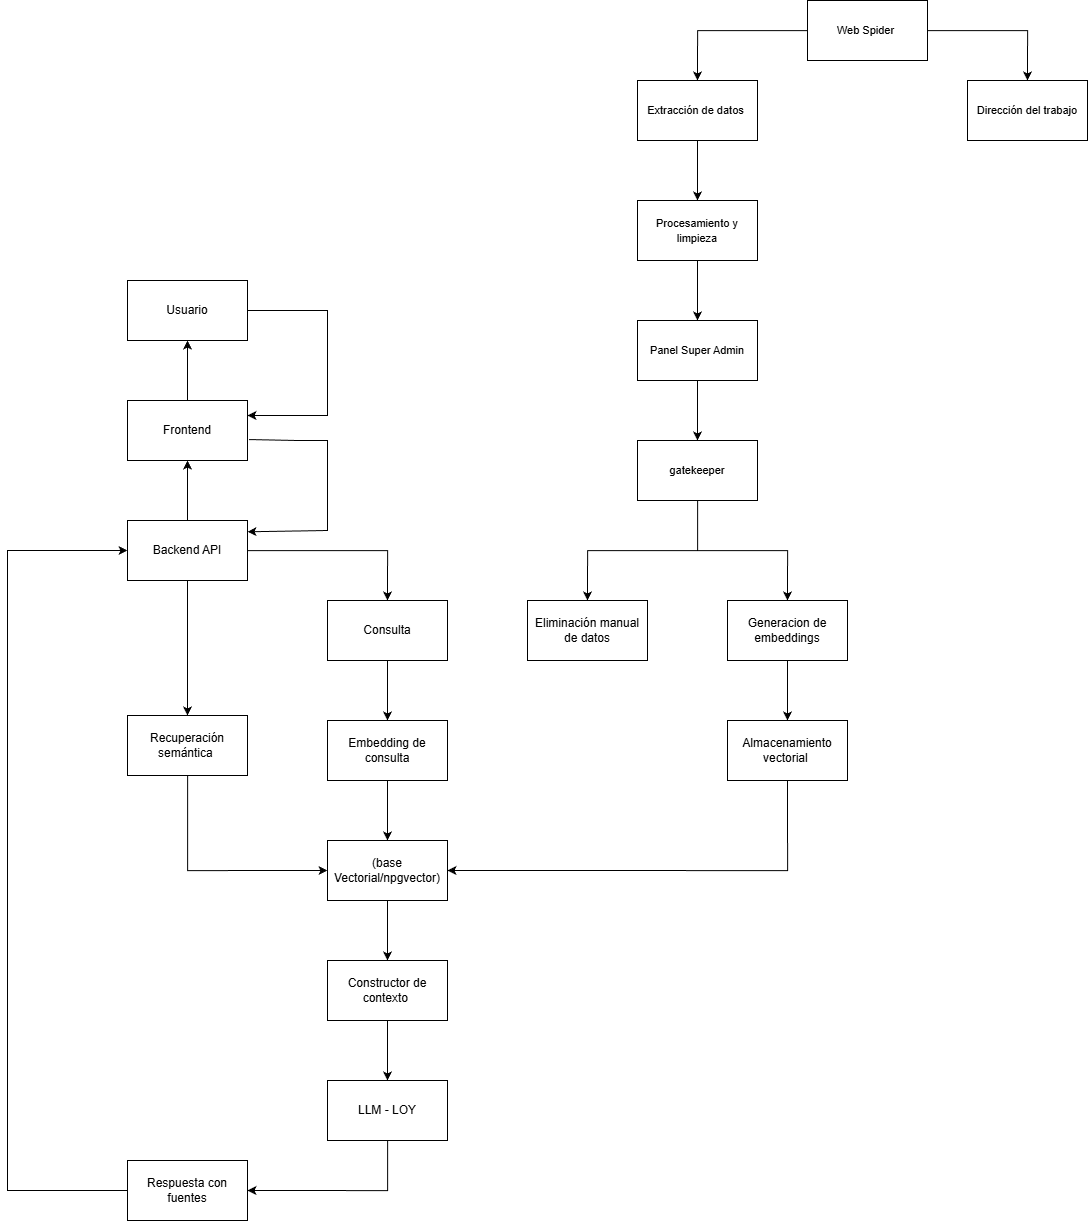

The diagram above was exported from draw.io. Its source (the exported page's mxGraphModel, read from the mxfile embedded in the PNG):
<mxGraphModel dx="2511" dy="2629" grid="1" gridSize="10" guides="1" tooltips="1" connect="1" arrows="1" fold="1" page="1" pageScale="1" pageWidth="827" pageHeight="1169" math="0" shadow="0">
  <root>
    <mxCell id="0" />
    <mxCell id="1" parent="0" />
    <mxCell id="jh6-V8qQlRV68xgwld2u-1" parent="1" style="rounded=0;whiteSpace=wrap;html=1;" value="Usuario" vertex="1">
      <mxGeometry height="60" width="120" x="160" y="120" as="geometry" />
    </mxCell>
    <mxCell id="jh6-V8qQlRV68xgwld2u-2" parent="1" style="rounded=0;whiteSpace=wrap;html=1;" value="Frontend" vertex="1">
      <mxGeometry height="60" width="120" x="160" y="240" as="geometry" />
    </mxCell>
    <mxCell id="jh6-V8qQlRV68xgwld2u-19" edge="1" parent="1" source="jh6-V8qQlRV68xgwld2u-3" style="edgeStyle=orthogonalEdgeStyle;rounded=0;orthogonalLoop=1;jettySize=auto;html=1;entryX=0.5;entryY=0;entryDx=0;entryDy=0;" target="jh6-V8qQlRV68xgwld2u-4">
      <mxGeometry relative="1" as="geometry" />
    </mxCell>
    <mxCell id="jh6-V8qQlRV68xgwld2u-3" parent="1" style="rounded=0;whiteSpace=wrap;html=1;" value="Backend API" vertex="1">
      <mxGeometry height="60" width="120" x="160" y="360" as="geometry" />
    </mxCell>
    <mxCell id="jh6-V8qQlRV68xgwld2u-20" edge="1" parent="1" source="jh6-V8qQlRV68xgwld2u-4" style="edgeStyle=orthogonalEdgeStyle;rounded=0;orthogonalLoop=1;jettySize=auto;html=1;entryX=0.5;entryY=0;entryDx=0;entryDy=0;" target="jh6-V8qQlRV68xgwld2u-10">
      <mxGeometry relative="1" as="geometry" />
    </mxCell>
    <mxCell id="jh6-V8qQlRV68xgwld2u-4" parent="1" style="rounded=0;whiteSpace=wrap;html=1;" value="Consulta" vertex="1">
      <mxGeometry height="60" width="120" x="360" y="440" as="geometry" />
    </mxCell>
    <mxCell id="jh6-V8qQlRV68xgwld2u-5" edge="1" parent="1" source="jh6-V8qQlRV68xgwld2u-2" style="endArrow=classic;html=1;rounded=0;entryX=0.5;entryY=1;entryDx=0;entryDy=0;exitX=0.5;exitY=0;exitDx=0;exitDy=0;" target="jh6-V8qQlRV68xgwld2u-1" value="">
      <mxGeometry height="50" relative="1" width="50" as="geometry">
        <mxPoint x="390" y="440" as="sourcePoint" />
        <mxPoint x="440" y="390" as="targetPoint" />
      </mxGeometry>
    </mxCell>
    <mxCell id="jh6-V8qQlRV68xgwld2u-6" edge="1" parent="1" source="jh6-V8qQlRV68xgwld2u-3" style="endArrow=classic;html=1;rounded=0;entryX=0.5;entryY=1;entryDx=0;entryDy=0;exitX=0.5;exitY=0;exitDx=0;exitDy=0;" target="jh6-V8qQlRV68xgwld2u-2" value="">
      <mxGeometry height="50" relative="1" width="50" as="geometry">
        <mxPoint x="420" y="300" as="sourcePoint" />
        <mxPoint x="420" y="260" as="targetPoint" />
      </mxGeometry>
    </mxCell>
    <mxCell id="jh6-V8qQlRV68xgwld2u-8" edge="1" parent="1" source="jh6-V8qQlRV68xgwld2u-1" style="endArrow=classic;html=1;rounded=0;exitX=1;exitY=0.5;exitDx=0;exitDy=0;entryX=1;entryY=0.25;entryDx=0;entryDy=0;" target="jh6-V8qQlRV68xgwld2u-2" value="">
      <mxGeometry height="50" relative="1" width="50" as="geometry">
        <Array as="points">
          <mxPoint x="360" y="150" />
          <mxPoint x="360" y="210" />
          <mxPoint x="360" y="255" />
        </Array>
        <mxPoint x="280" y="140" as="sourcePoint" />
        <mxPoint x="280" y="260" as="targetPoint" />
      </mxGeometry>
    </mxCell>
    <mxCell id="jh6-V8qQlRV68xgwld2u-9" edge="1" parent="1" source="jh6-V8qQlRV68xgwld2u-2" style="endArrow=classic;html=1;rounded=0;exitX=1.013;exitY=0.651;exitDx=0;exitDy=0;exitPerimeter=0;entryX=1;entryY=0.188;entryDx=0;entryDy=0;entryPerimeter=0;" target="jh6-V8qQlRV68xgwld2u-3" value="">
      <mxGeometry height="50" relative="1" width="50" as="geometry">
        <Array as="points">
          <mxPoint x="330" y="280" />
          <mxPoint x="360" y="280" />
          <mxPoint x="360" y="370" />
        </Array>
        <mxPoint x="380" y="270" as="sourcePoint" />
        <mxPoint x="282" y="370" as="targetPoint" />
      </mxGeometry>
    </mxCell>
    <mxCell id="jh6-V8qQlRV68xgwld2u-21" edge="1" parent="1" source="jh6-V8qQlRV68xgwld2u-10" style="edgeStyle=orthogonalEdgeStyle;rounded=0;orthogonalLoop=1;jettySize=auto;html=1;entryX=0.5;entryY=0;entryDx=0;entryDy=0;" target="jh6-V8qQlRV68xgwld2u-11">
      <mxGeometry relative="1" as="geometry" />
    </mxCell>
    <mxCell id="jh6-V8qQlRV68xgwld2u-10" parent="1" style="rounded=0;whiteSpace=wrap;html=1;" value="Embedding de consulta" vertex="1">
      <mxGeometry height="60" width="120" x="360" y="560" as="geometry" />
    </mxCell>
    <mxCell id="jh6-V8qQlRV68xgwld2u-22" edge="1" parent="1" source="jh6-V8qQlRV68xgwld2u-11" style="edgeStyle=orthogonalEdgeStyle;rounded=0;orthogonalLoop=1;jettySize=auto;html=1;entryX=0.5;entryY=0;entryDx=0;entryDy=0;" target="jh6-V8qQlRV68xgwld2u-12">
      <mxGeometry relative="1" as="geometry" />
    </mxCell>
    <mxCell id="jh6-V8qQlRV68xgwld2u-11" parent="1" style="rounded=0;whiteSpace=wrap;html=1;" value="(base Vectorial/npgvector)" vertex="1">
      <mxGeometry height="60" width="120" x="360" y="680" as="geometry" />
    </mxCell>
    <mxCell id="jh6-V8qQlRV68xgwld2u-23" edge="1" parent="1" source="jh6-V8qQlRV68xgwld2u-12" style="edgeStyle=orthogonalEdgeStyle;rounded=0;orthogonalLoop=1;jettySize=auto;html=1;entryX=0.5;entryY=0;entryDx=0;entryDy=0;" target="jh6-V8qQlRV68xgwld2u-13">
      <mxGeometry relative="1" as="geometry" />
    </mxCell>
    <mxCell id="jh6-V8qQlRV68xgwld2u-12" parent="1" style="rounded=0;whiteSpace=wrap;html=1;" value="Constructor de contexto&amp;nbsp;" vertex="1">
      <mxGeometry height="60" width="120" x="360" y="800" as="geometry" />
    </mxCell>
    <mxCell id="jh6-V8qQlRV68xgwld2u-24" edge="1" parent="1" source="jh6-V8qQlRV68xgwld2u-13" style="edgeStyle=orthogonalEdgeStyle;rounded=0;orthogonalLoop=1;jettySize=auto;html=1;entryX=1;entryY=0.5;entryDx=0;entryDy=0;" target="jh6-V8qQlRV68xgwld2u-14">
      <mxGeometry relative="1" as="geometry">
        <Array as="points">
          <mxPoint x="420" y="1030" />
        </Array>
      </mxGeometry>
    </mxCell>
    <mxCell id="jh6-V8qQlRV68xgwld2u-13" parent="1" style="rounded=0;whiteSpace=wrap;html=1;" value="LLM - LOY" vertex="1">
      <mxGeometry height="60" width="120" x="360" y="920" as="geometry" />
    </mxCell>
    <mxCell id="jh6-V8qQlRV68xgwld2u-14" parent="1" style="rounded=0;whiteSpace=wrap;html=1;" value="Respuesta con fuentes" vertex="1">
      <mxGeometry height="60" width="120" x="160" y="1000" as="geometry" />
    </mxCell>
    <mxCell id="jh6-V8qQlRV68xgwld2u-18" edge="1" parent="1" source="jh6-V8qQlRV68xgwld2u-15" style="edgeStyle=orthogonalEdgeStyle;rounded=0;orthogonalLoop=1;jettySize=auto;html=1;entryX=0;entryY=0.5;entryDx=0;entryDy=0;" target="jh6-V8qQlRV68xgwld2u-11">
      <mxGeometry relative="1" as="geometry">
        <Array as="points">
          <mxPoint x="220" y="710" />
        </Array>
      </mxGeometry>
    </mxCell>
    <mxCell id="jh6-V8qQlRV68xgwld2u-15" parent="1" style="rounded=0;whiteSpace=wrap;html=1;" value="Recuperación semántica&amp;nbsp;" vertex="1">
      <mxGeometry height="60" width="120" x="160" y="555" as="geometry" />
    </mxCell>
    <mxCell id="jh6-V8qQlRV68xgwld2u-16" edge="1" parent="1" source="jh6-V8qQlRV68xgwld2u-3" style="endArrow=classic;html=1;rounded=0;exitX=0.5;exitY=1;exitDx=0;exitDy=0;entryX=0.5;entryY=0;entryDx=0;entryDy=0;" target="jh6-V8qQlRV68xgwld2u-15" value="">
      <mxGeometry height="50" relative="1" width="50" as="geometry">
        <mxPoint x="510" y="660" as="sourcePoint" />
        <mxPoint x="560" y="610" as="targetPoint" />
      </mxGeometry>
    </mxCell>
    <mxCell id="jh6-V8qQlRV68xgwld2u-17" edge="1" parent="1" style="endArrow=classic;html=1;rounded=0;entryX=0;entryY=0.5;entryDx=0;entryDy=0;" target="jh6-V8qQlRV68xgwld2u-3" value="">
      <mxGeometry height="50" relative="1" width="50" as="geometry">
        <Array as="points">
          <mxPoint x="40" y="1030" />
          <mxPoint x="40" y="690" />
          <mxPoint x="40" y="390" />
        </Array>
        <mxPoint x="160" y="1030" as="sourcePoint" />
        <mxPoint x="140" y="390" as="targetPoint" />
      </mxGeometry>
    </mxCell>
    <mxCell id="jh6-V8qQlRV68xgwld2u-26" edge="1" parent="1" source="jh6-V8qQlRV68xgwld2u-25" style="edgeStyle=orthogonalEdgeStyle;rounded=0;orthogonalLoop=1;jettySize=auto;html=1;entryX=1;entryY=0.5;entryDx=0;entryDy=0;exitX=0.5;exitY=1;exitDx=0;exitDy=0;" target="jh6-V8qQlRV68xgwld2u-11">
      <mxGeometry relative="1" as="geometry">
        <Array as="points">
          <mxPoint x="820" y="710" />
        </Array>
      </mxGeometry>
    </mxCell>
    <mxCell id="jh6-V8qQlRV68xgwld2u-25" parent="1" style="rounded=0;whiteSpace=wrap;html=1;" value="Almacenamiento vectorial&amp;nbsp;" vertex="1">
      <mxGeometry height="60" width="120" x="760" y="560" as="geometry" />
    </mxCell>
    <mxCell id="jh6-V8qQlRV68xgwld2u-31" edge="1" parent="1" source="jh6-V8qQlRV68xgwld2u-29" style="edgeStyle=orthogonalEdgeStyle;rounded=0;orthogonalLoop=1;jettySize=auto;html=1;entryX=0.5;entryY=0;entryDx=0;entryDy=0;" target="jh6-V8qQlRV68xgwld2u-25">
      <mxGeometry relative="1" as="geometry" />
    </mxCell>
    <mxCell id="jh6-V8qQlRV68xgwld2u-29" parent="1" style="rounded=0;whiteSpace=wrap;html=1;" value="Generacion de embeddings" vertex="1">
      <mxGeometry height="60" width="120" x="760" y="440" as="geometry" />
    </mxCell>
    <mxCell id="jh6-V8qQlRV68xgwld2u-30" parent="1" style="rounded=0;whiteSpace=wrap;html=1;" value="Eliminación manual de datos" vertex="1">
      <mxGeometry height="60" width="120" x="560" y="440" as="geometry" />
    </mxCell>
    <mxCell id="jh6-V8qQlRV68xgwld2u-34" edge="1" parent="1" source="jh6-V8qQlRV68xgwld2u-32" style="edgeStyle=orthogonalEdgeStyle;rounded=0;orthogonalLoop=1;jettySize=auto;html=1;entryX=0.5;entryY=0;entryDx=0;entryDy=0;" target="jh6-V8qQlRV68xgwld2u-29">
      <mxGeometry relative="1" as="geometry" />
    </mxCell>
    <mxCell id="iJt4Nnj4iNw9R-9RYNMy-4" edge="1" parent="1" source="jh6-V8qQlRV68xgwld2u-32" style="edgeStyle=orthogonalEdgeStyle;rounded=0;orthogonalLoop=1;jettySize=auto;html=1;entryX=0.5;entryY=0;entryDx=0;entryDy=0;" target="jh6-V8qQlRV68xgwld2u-30">
      <mxGeometry relative="1" as="geometry" />
    </mxCell>
    <mxCell id="jh6-V8qQlRV68xgwld2u-32" parent="1" style="rounded=0;whiteSpace=wrap;html=1;" value="&lt;font style=&quot;font-size: 11px;&quot;&gt;gatekeeper&lt;/font&gt;" vertex="1">
      <mxGeometry height="60" width="120" x="670" y="280" as="geometry" />
    </mxCell>
    <mxCell id="jh6-V8qQlRV68xgwld2u-38" edge="1" parent="1" source="jh6-V8qQlRV68xgwld2u-37" style="edgeStyle=orthogonalEdgeStyle;rounded=0;orthogonalLoop=1;jettySize=auto;html=1;entryX=0.5;entryY=0;entryDx=0;entryDy=0;" target="jh6-V8qQlRV68xgwld2u-32">
      <mxGeometry relative="1" as="geometry" />
    </mxCell>
    <mxCell id="jh6-V8qQlRV68xgwld2u-37" parent="1" style="rounded=0;whiteSpace=wrap;html=1;" value="&lt;font style=&quot;font-size: 11px;&quot;&gt;Panel Super Admin&lt;/font&gt;" vertex="1">
      <mxGeometry height="60" width="120" x="670" y="160" as="geometry" />
    </mxCell>
    <mxCell id="jh6-V8qQlRV68xgwld2u-40" edge="1" parent="1" source="jh6-V8qQlRV68xgwld2u-39" style="edgeStyle=orthogonalEdgeStyle;rounded=0;orthogonalLoop=1;jettySize=auto;html=1;entryX=0.5;entryY=0;entryDx=0;entryDy=0;" target="jh6-V8qQlRV68xgwld2u-37">
      <mxGeometry relative="1" as="geometry" />
    </mxCell>
    <mxCell id="jh6-V8qQlRV68xgwld2u-39" parent="1" style="rounded=0;whiteSpace=wrap;html=1;" value="&lt;font style=&quot;font-size: 11px;&quot;&gt;Procesamiento y limpieza&lt;/font&gt;" vertex="1">
      <mxGeometry height="60" width="120" x="670" y="40" as="geometry" />
    </mxCell>
    <mxCell id="jh6-V8qQlRV68xgwld2u-44" edge="1" parent="1" source="jh6-V8qQlRV68xgwld2u-41" style="edgeStyle=orthogonalEdgeStyle;rounded=0;orthogonalLoop=1;jettySize=auto;html=1;" target="jh6-V8qQlRV68xgwld2u-39">
      <mxGeometry relative="1" as="geometry" />
    </mxCell>
    <mxCell id="jh6-V8qQlRV68xgwld2u-41" parent="1" style="rounded=0;whiteSpace=wrap;html=1;" value="&lt;font style=&quot;font-size: 11px;&quot;&gt;Extracción de datos&amp;nbsp;&lt;/font&gt;" vertex="1">
      <mxGeometry height="60" width="120" x="670" y="-80" as="geometry" />
    </mxCell>
    <mxCell id="jh6-V8qQlRV68xgwld2u-43" edge="1" parent="1" source="jh6-V8qQlRV68xgwld2u-42" style="edgeStyle=orthogonalEdgeStyle;rounded=0;orthogonalLoop=1;jettySize=auto;html=1;entryX=0.5;entryY=0;entryDx=0;entryDy=0;" target="jh6-V8qQlRV68xgwld2u-41">
      <mxGeometry relative="1" as="geometry" />
    </mxCell>
    <mxCell id="iJt4Nnj4iNw9R-9RYNMy-1" edge="1" parent="1" source="jh6-V8qQlRV68xgwld2u-42" style="edgeStyle=orthogonalEdgeStyle;rounded=0;orthogonalLoop=1;jettySize=auto;html=1;entryX=0.5;entryY=0;entryDx=0;entryDy=0;" target="jh6-V8qQlRV68xgwld2u-45">
      <mxGeometry relative="1" as="geometry" />
    </mxCell>
    <mxCell id="jh6-V8qQlRV68xgwld2u-42" parent="1" style="rounded=0;whiteSpace=wrap;html=1;" value="&lt;font style=&quot;font-size: 11px;&quot;&gt;Web Spider&amp;nbsp;&lt;/font&gt;" vertex="1">
      <mxGeometry height="60" width="120" x="840" y="-160" as="geometry" />
    </mxCell>
    <mxCell id="jh6-V8qQlRV68xgwld2u-45" parent="1" style="rounded=0;whiteSpace=wrap;html=1;" value="&lt;font style=&quot;font-size: 11px;&quot;&gt;Dirección del trabajo&lt;/font&gt;" vertex="1">
      <mxGeometry height="60" width="120" x="1000" y="-80" as="geometry" />
    </mxCell>
  </root>
</mxGraphModel>